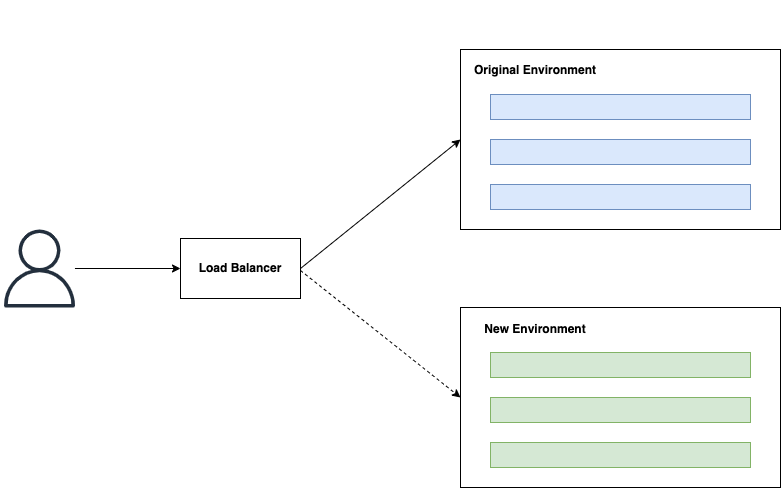

The diagram above was exported from draw.io. Its source (the exported page's mxGraphModel, read from the mxfile embedded in the PNG):
<mxGraphModel dx="2066" dy="1072" grid="1" gridSize="10" guides="1" tooltips="1" connect="1" arrows="1" fold="1" page="1" pageScale="1" pageWidth="827" pageHeight="1169" math="0" shadow="0">
  <root>
    <mxCell id="0" />
    <mxCell id="1" parent="0" />
    <mxCell id="7jW0oJXY0wpSLJYM51hC-1" value="" style="group" vertex="1" connectable="0" parent="1">
      <mxGeometry x="20" y="30" width="780" height="487" as="geometry" />
    </mxCell>
    <mxCell id="7jW0oJXY0wpSLJYM51hC-2" value="" style="group" vertex="1" connectable="0" parent="7jW0oJXY0wpSLJYM51hC-1">
      <mxGeometry x="460" y="307" width="320" height="180" as="geometry" />
    </mxCell>
    <mxCell id="7jW0oJXY0wpSLJYM51hC-3" value="" style="rounded=0;whiteSpace=wrap;html=1;" vertex="1" parent="7jW0oJXY0wpSLJYM51hC-2">
      <mxGeometry width="320" height="180" as="geometry" />
    </mxCell>
    <mxCell id="7jW0oJXY0wpSLJYM51hC-4" value="" style="rounded=0;whiteSpace=wrap;html=1;fillColor=#d5e8d4;strokeColor=#82b366;" vertex="1" parent="7jW0oJXY0wpSLJYM51hC-2">
      <mxGeometry x="30" y="45" width="260" height="25" as="geometry" />
    </mxCell>
    <mxCell id="7jW0oJXY0wpSLJYM51hC-5" value="" style="rounded=0;whiteSpace=wrap;html=1;fillColor=#d5e8d4;strokeColor=#82b366;" vertex="1" parent="7jW0oJXY0wpSLJYM51hC-2">
      <mxGeometry x="30" y="135" width="260" height="25" as="geometry" />
    </mxCell>
    <mxCell id="7jW0oJXY0wpSLJYM51hC-6" value="" style="rounded=0;whiteSpace=wrap;html=1;fillColor=#d5e8d4;strokeColor=#82b366;" vertex="1" parent="7jW0oJXY0wpSLJYM51hC-2">
      <mxGeometry x="30" y="90" width="260" height="25" as="geometry" />
    </mxCell>
    <mxCell id="7jW0oJXY0wpSLJYM51hC-7" value="New Environment" style="text;html=1;strokeColor=none;fillColor=none;align=center;verticalAlign=middle;whiteSpace=wrap;rounded=0;fontStyle=1" vertex="1" parent="7jW0oJXY0wpSLJYM51hC-2">
      <mxGeometry x="10" y="7" width="130" height="29" as="geometry" />
    </mxCell>
    <mxCell id="7jW0oJXY0wpSLJYM51hC-8" value="" style="sketch=0;outlineConnect=0;fontColor=#232F3E;gradientColor=none;fillColor=#232F3D;strokeColor=none;dashed=0;verticalLabelPosition=bottom;verticalAlign=top;align=center;html=1;fontSize=12;fontStyle=0;aspect=fixed;pointerEvents=1;shape=mxgraph.aws4.user;" vertex="1" parent="7jW0oJXY0wpSLJYM51hC-1">
      <mxGeometry y="229" width="78" height="78" as="geometry" />
    </mxCell>
    <mxCell id="7jW0oJXY0wpSLJYM51hC-9" value="&lt;b&gt;Load Balancer&lt;/b&gt;" style="rounded=0;whiteSpace=wrap;html=1;" vertex="1" parent="7jW0oJXY0wpSLJYM51hC-1">
      <mxGeometry x="180" y="238" width="120" height="60" as="geometry" />
    </mxCell>
    <mxCell id="7jW0oJXY0wpSLJYM51hC-10" style="edgeStyle=orthogonalEdgeStyle;rounded=0;orthogonalLoop=1;jettySize=auto;html=1;entryX=0;entryY=0.5;entryDx=0;entryDy=0;" edge="1" parent="7jW0oJXY0wpSLJYM51hC-1" source="7jW0oJXY0wpSLJYM51hC-8" target="7jW0oJXY0wpSLJYM51hC-9">
      <mxGeometry relative="1" as="geometry" />
    </mxCell>
    <mxCell id="7jW0oJXY0wpSLJYM51hC-11" value="" style="endArrow=classic;html=1;rounded=0;exitX=1;exitY=0.5;exitDx=0;exitDy=0;entryX=0;entryY=0.5;entryDx=0;entryDy=0;" edge="1" parent="7jW0oJXY0wpSLJYM51hC-1" source="7jW0oJXY0wpSLJYM51hC-9" target="7jW0oJXY0wpSLJYM51hC-13">
      <mxGeometry width="50" height="50" relative="1" as="geometry">
        <mxPoint x="360" y="488" as="sourcePoint" />
        <mxPoint x="450" y="268" as="targetPoint" />
      </mxGeometry>
    </mxCell>
    <mxCell id="7jW0oJXY0wpSLJYM51hC-12" value="" style="group" vertex="1" connectable="0" parent="7jW0oJXY0wpSLJYM51hC-1">
      <mxGeometry x="460" y="49" width="320" height="180" as="geometry" />
    </mxCell>
    <mxCell id="7jW0oJXY0wpSLJYM51hC-13" value="" style="rounded=0;whiteSpace=wrap;html=1;" vertex="1" parent="7jW0oJXY0wpSLJYM51hC-12">
      <mxGeometry width="320" height="180" as="geometry" />
    </mxCell>
    <mxCell id="7jW0oJXY0wpSLJYM51hC-14" value="" style="rounded=0;whiteSpace=wrap;html=1;fillColor=#dae8fc;strokeColor=#6c8ebf;" vertex="1" parent="7jW0oJXY0wpSLJYM51hC-12">
      <mxGeometry x="30" y="45" width="260" height="25" as="geometry" />
    </mxCell>
    <mxCell id="7jW0oJXY0wpSLJYM51hC-15" value="" style="rounded=0;whiteSpace=wrap;html=1;fillColor=#dae8fc;strokeColor=#6c8ebf;" vertex="1" parent="7jW0oJXY0wpSLJYM51hC-12">
      <mxGeometry x="30" y="135" width="260" height="25" as="geometry" />
    </mxCell>
    <mxCell id="7jW0oJXY0wpSLJYM51hC-16" value="" style="rounded=0;whiteSpace=wrap;html=1;fillColor=#dae8fc;strokeColor=#6c8ebf;" vertex="1" parent="7jW0oJXY0wpSLJYM51hC-12">
      <mxGeometry x="30" y="90" width="260" height="25" as="geometry" />
    </mxCell>
    <mxCell id="7jW0oJXY0wpSLJYM51hC-17" value="Original Environment" style="text;html=1;strokeColor=none;fillColor=none;align=center;verticalAlign=middle;whiteSpace=wrap;rounded=0;fontStyle=1" vertex="1" parent="7jW0oJXY0wpSLJYM51hC-12">
      <mxGeometry x="10" y="6" width="130" height="30" as="geometry" />
    </mxCell>
    <mxCell id="7jW0oJXY0wpSLJYM51hC-18" value="" style="endArrow=classic;html=1;rounded=0;entryX=0;entryY=0.5;entryDx=0;entryDy=0;dashed=1;" edge="1" parent="1" target="7jW0oJXY0wpSLJYM51hC-3">
      <mxGeometry width="50" height="50" relative="1" as="geometry">
        <mxPoint x="320" y="300" as="sourcePoint" />
        <mxPoint x="440" y="520" as="targetPoint" />
      </mxGeometry>
    </mxCell>
  </root>
</mxGraphModel>